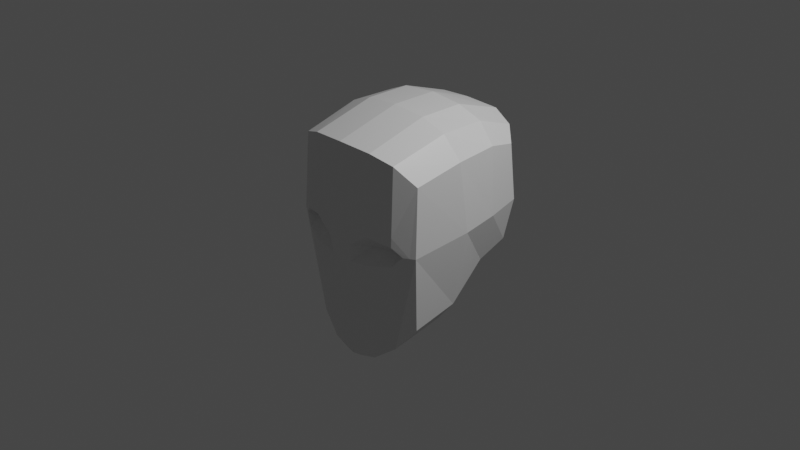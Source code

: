 # Source: lowpoly-head.blend  (saved by Blender 2.91.10; exported with 4.5.12 LTS)
import bpy
from mathutils import Matrix  # noqa: F401  (used for matrix-valued properties, if any)

bpy.ops.wm.read_factory_settings(use_empty=True)
scene = bpy.context.scene
scene.name = 'Scene'

# ---- collections
col_collection = bpy.data.collections.new('Collection'); scene.collection.children.link(col_collection)

# ---- materials (node trees are filled in below, after node groups)
mat_material = bpy.data.materials.new('Material')
mat_material.alpha_threshold = 0.0
mat_material.use_transparent_shadow = False
mat_material.line_color = (0.0, 0.0, 0.0, 1.0)

# ---- material node trees
mat_material.use_nodes = True; mat_material.node_tree.nodes.clear()
_N = mat_material.node_tree.nodes; _L = mat_material.node_tree.links
n0 = _N.new('ShaderNodeOutputMaterial'); n0.name = 'Material Output'; n0.location = (300, 300)
n1 = _N.new('ShaderNodeBsdfPrincipled'); n1.name = 'Principled BSDF'; n1.location = (10, 300)
n1.distribution = 'GGX'
n1.subsurface_method = 'BURLEY'
n1.inputs[2].default_value = 0.4
n1.inputs[3].default_value = 1.45
n1.inputs[27].default_value = (0.0, 0.0, 0.0, 1.0)
n1.inputs[28].default_value = 1.0
_L.new(n1.outputs[0], n0.inputs[0])
n0.is_active_output = True

# ---- world
world_world = bpy.data.worlds.new('World'); scene.world = world_world
world_world.use_nodes = True; world_world.node_tree.nodes.clear()
_N = world_world.node_tree.nodes; _L = world_world.node_tree.links
n0 = _N.new('ShaderNodeOutputWorld'); n0.name = 'World Output'; n0.location = (300, 300)
n1 = _N.new('ShaderNodeBackground'); n1.name = 'Background'; n1.location = (10, 300)
n1.inputs[0].default_value = (0.05088, 0.05088, 0.05088, 1.0)
_L.new(n1.outputs[0], n0.inputs[0])
n0.is_active_output = True
world_world.color = (0.05088, 0.05088, 0.05088)
world_world.use_sun_shadow = False
world_world.sun_shadow_jitter_overblur = 0.0

# ---- cameras
cam_camera = bpy.data.cameras.new('Camera')
cam_camera.clip_end = 100.0
cam_camera.ortho_scale = 7.314

# ---- lights
light_light = bpy.data.lights.new('Light', 'POINT')
light_light.transmission_factor = 0.0
light_light.energy = 1000.0
light_light.shadow_soft_size = 0.1
light_light.shadow_maximum_resolution = 0.006
light_light.use_absolute_resolution = True

# ---- meshes
me_cube = bpy.data.meshes.new('Cube')
me_cube.from_pydata([(0.7582, 0.7945, 0.8245), (0.6798, 0.8294, -0.2567), (0.789, -0.5117, 0.7616), (0.719, -0.4429, -0.8194), (0.0, 0.9577, 1.074), (0.0, 1.044, -0.3418), (0.0, -0.7577, 1.058), (0.0, -0.6472, -1.314), (0.5571, 0.9053, -0.2923), (0.2989, 0.9857, -0.3334), (0.6046, -0.6449, 0.9538), (0.3717, -0.7245, 1.034), (0.2903, -0.6167, -1.254), (0.5339, -0.5527, -1.069), (0.3632, 0.9933, 1.04), (0.6256, 0.907, 0.9596), (0.0, 0.5955, -0.4871), (0.0, 0.03588, -1.235), (0.8164, 0.4577, 0.9088), (0.8277, 0.004035, 0.8771), (0.0, -0.05509, 1.246), (0.0, 0.4571, 1.249), (0.719, 0.06452, -0.7145), (0.6691, 0.5024, -0.3883), (0.2882, 0.5552, -0.4766), (0.2903, 0.03919, -1.161), (0.5464, 0.5279, -0.4296), (0.5339, 0.0531, -0.9544), (0.6256, 0.4802, 1.109), (0.6341, -0.02477, 1.112), (0.3717, 0.4469, 1.219), (0.3717, -0.04765, 1.215), (0.7774, 0.8541, 0.2126), (0.0, -0.8023, 0.03154), (0.8106, -0.5485, 0.0445), (0.0, 1.121, 0.2514), (0.3447, 1.068, 0.2426), (0.6117, 0.9734, 0.2345), (0.5851, -0.5461, 0.04566), (0.3259, -0.6394, 0.03141), (0.8515, 0.4643, 0.1812), (0.8669, 0.08399, 0.1291), (0.09997, 0.03721, -1.218), (0.1011, -0.6348, -1.303), (0.1364, -0.7892, 0.03149), (0.3493, -0.7643, 0.1866), (0.604, -0.6742, 0.1356), (0.5961, -0.6639, -0.07841), (0.7023, -0.6152, 0.04511), (0.3363, -0.7523, -0.1313), (0.0, -0.7811, -0.1733), (0.1305, -0.77, -0.1549), (0.7587, -0.5804, 0.04479), (0.3318, -0.7388, -0.2429), (0.3519, -0.7598, 0.283), (0.5885, -0.6502, -0.2004), (0.0, -0.7966, 0.1635), (0.6041, -0.6706, 0.2369), (0.1273, -0.7553, -0.2793), (0.0, -0.7669, -0.2948)], [], [(31, 20, 6, 11), (39, 45, 44), (27, 22, 3, 13), (41, 19, 2, 34), (37, 15, 0, 32), (35, 4, 14, 36), (36, 14, 15, 37), (17, 42, 43, 7), (25, 27, 13, 12), (34, 2, 10, 57, 52), (38, 46, 45, 39), (19, 29, 10, 2), (29, 31, 11, 10), (15, 14, 30, 28), (28, 30, 31, 29), (0, 15, 28, 18), (18, 28, 29, 19), (9, 8, 26, 24), (24, 26, 27, 25), (5, 9, 24, 16), (16, 24, 25, 42, 17), (32, 0, 18, 40), (40, 18, 19, 41), (8, 1, 23, 26), (26, 23, 22, 27), (14, 4, 21, 30), (30, 21, 20, 31), (23, 40, 41, 22), (1, 32, 40, 23), (13, 55, 53, 12), (3, 34, 52, 55, 13), (9, 36, 37, 8), (5, 35, 36, 9), (8, 37, 32, 1), (22, 41, 34, 3), (12, 53, 58, 43), (43, 42, 25, 12), (43, 58, 59, 7), (44, 45, 54, 56, 33), (45, 46, 57, 54), (48, 46, 38), (47, 48, 38), (49, 47, 38, 39), (50, 51, 44, 33), (51, 49, 39, 44), (56, 54, 11, 6), (54, 57, 10, 11), (53, 55, 47, 49), (52, 57, 46, 48), (55, 52, 48, 47), (58, 53, 49, 51), (59, 58, 51, 50)])
_uv = me_cube.uv_layers.new(name='UVMap')
_uv.uv.foreach_set('vector', [0.7917, 0.6667, 0.875, 0.6667, 0.875, 0.75, 0.7917, 0.75, 0.5108, 0.9191, 0.5302, 0.9187, 0.5108, 0.968, 0.2917, 0.6667, 0.375, 0.6667, 0.375, 0.75, 0.2917, 0.75, 0.5098, 0.6709, 0.6136, 0.6669, 0.6185, 0.75, 0.5102, 0.75, 0.5108, 0.4167, 0.625, 0.4167, 0.625, 0.5, 0.5051, 0.5, 0.5108, 0.25, 0.625, 0.25, 0.625, 0.3333, 0.5108, 0.3333, 0.5108, 0.3333, 0.625, 0.3333, 0.625, 0.4167, 0.5108, 0.4167, 0.125, 0.6667, 0.1585, 0.6667, 0.1589, 0.75, 0.125, 0.75, 0.2083, 0.6667, 0.2917, 0.6667, 0.2917, 0.75, 0.2083, 0.75, 0.5102, 0.75, 0.6185, 0.75, 0.625, 0.8333, 0.5359, 0.8369, 0.5104, 0.7721, 0.5108, 0.8379, 0.5233, 0.8374, 0.5302, 0.9187, 0.5108, 0.9191, 0.6136, 0.6669, 0.7083, 0.6667, 0.7083, 0.75, 0.6185, 0.75, 0.7083, 0.6667, 0.7917, 0.6667, 0.7917, 0.75, 0.7083, 0.75, 0.7083, 0.5, 0.7917, 0.5, 0.7917, 0.5833, 0.7083, 0.5833, 0.7083, 0.5833, 0.7917, 0.5833, 0.7917, 0.6667, 0.7083, 0.6667, 0.625, 0.5, 0.7083, 0.5, 0.7083, 0.5833, 0.6199, 0.5833, 0.6199, 0.5833, 0.7083, 0.5833, 0.7083, 0.6667, 0.6136, 0.6669, 0.2042, 0.5, 0.2837, 0.5, 0.2837, 0.5833, 0.2042, 0.5833, 0.2042, 0.5833, 0.2837, 0.5833, 0.2917, 0.6667, 0.2083, 0.6667, 0.125, 0.5, 0.2042, 0.5, 0.2042, 0.5833, 0.125, 0.5833, 0.125, 0.5833, 0.2042, 0.5833, 0.2083, 0.6667, 0.1585, 0.6667, 0.125, 0.6667, 0.5051, 0.5, 0.625, 0.5, 0.6199, 0.5833, 0.5104, 0.5865, 0.5104, 0.5865, 0.6199, 0.5833, 0.6136, 0.6669, 0.5098, 0.6709, 0.2837, 0.5, 0.375, 0.5, 0.375, 0.5833, 0.2837, 0.5833, 0.2837, 0.5833, 0.375, 0.5833, 0.375, 0.6667, 0.2917, 0.6667, 0.7917, 0.5, 0.875, 0.5, 0.875, 0.5833, 0.7917, 0.5833, 0.7917, 0.5833, 0.875, 0.5833, 0.875, 0.6667, 0.7917, 0.6667, 0.375, 0.5833, 0.5104, 0.5865, 0.5098, 0.6709, 0.375, 0.6667, 0.375, 0.5, 0.5051, 0.5, 0.5104, 0.5865, 0.375, 0.5833, 0.375, 0.8333, 0.4808, 0.8369, 0.4822, 0.9186, 0.375, 0.9167, 0.375, 0.75, 0.5102, 0.75, 0.5104, 0.7721, 0.4808, 0.8369, 0.375, 0.8333, 0.375, 0.3292, 0.5108, 0.3333, 0.5108, 0.4167, 0.375, 0.4087, 0.375, 0.25, 0.5108, 0.25, 0.5108, 0.3333, 0.375, 0.3292, 0.375, 0.4087, 0.5108, 0.4167, 0.5051, 0.5, 0.375, 0.5, 0.375, 0.6667, 0.5098, 0.6709, 0.5102, 0.75, 0.375, 0.75, 0.375, 0.9167, 0.4822, 0.9186, 0.4792, 0.9678, 0.375, 0.9661, 0.1589, 0.75, 0.1585, 0.6667, 0.2083, 0.6667, 0.2083, 0.75, 0.375, 0.9661, 0.4792, 0.9678, 0.4779, 1.0, 0.375, 1.0, 0.5108, 0.968, 0.5302, 0.9187, 0.541, 0.9184, 0.5255, 1.0, 0.5108, 1.0, 0.5302, 0.9187, 0.5233, 0.8374, 0.5359, 0.8369, 0.541, 0.9184, 0.5105, 0.796, 0.5233, 0.8374, 0.5108, 0.8379, 0.4957, 0.8374, 0.5105, 0.796, 0.5108, 0.8379, 0.494, 0.9188, 0.4957, 0.8374, 0.5108, 0.8379, 0.5108, 0.9191, 0.4901, 1.0, 0.4918, 0.968, 0.5108, 0.968, 0.5108, 1.0, 0.4918, 0.968, 0.494, 0.9188, 0.5108, 0.9191, 0.5108, 0.968, 0.5255, 1.0, 0.541, 0.9184, 0.625, 0.9167, 0.625, 1.0, 0.541, 0.9184, 0.5359, 0.8369, 0.625, 0.8333, 0.625, 0.9167, 0.4822, 0.9186, 0.4808, 0.8369, 0.4957, 0.8374, 0.494, 0.9188, 0.5104, 0.7721, 0.5359, 0.8369, 0.5233, 0.8374, 0.5105, 0.796, 0.4808, 0.8369, 0.5104, 0.7721, 0.5105, 0.796, 0.4957, 0.8374, 0.4792, 0.9678, 0.4822, 0.9186, 0.494, 0.9188, 0.4918, 0.968, 0.4779, 1.0, 0.4792, 0.9678, 0.4918, 0.968, 0.4901, 1.0])
me_cube.materials.append(mat_material)
me_cube.use_remesh_preserve_volume = False
me_cube.use_remesh_preserve_attributes = False
me_cube.use_mirror_vertex_groups = False
me_cube.update()

# ---- objects
ob_cube = bpy.data.objects.new('Cube', me_cube)
ob_light = bpy.data.objects.new('Light', light_light)
ob_camera = bpy.data.objects.new('Camera', cam_camera)

# ---- transforms, parenting, visibility, modifiers, constraints
ob_cube.location = (0.0, 0.0, 0.0)
ob_cube.lock_rotations_4d = False
ob_cube.empty_display_type = 'ARROWS'
ob_cube.lineart.crease_threshold = 0.0
_m = ob_cube.modifiers.new('Mirror', 'MIRROR')
_m.use_clip = True
ob_light.location = (4.076, 1.005, 5.904)
ob_light.rotation_euler = (0.6503, 0.05522, 1.866)
ob_light.lock_rotations_4d = False
ob_light.empty_display_type = 'ARROWS'
ob_light.color = (0.0, 0.0, 0.0, 0.0)
ob_light.lineart.crease_threshold = 0.0
ob_camera.location = (7.359, -6.926, 4.958)
ob_camera.rotation_euler = (1.109, 0.0, 0.8149)
ob_camera.lock_rotations_4d = False
ob_camera.empty_display_type = 'ARROWS'
ob_camera.color = (0.0, 0.0, 0.0, 0.0)
ob_camera.display_type = 'WIRE'
ob_camera.lineart.crease_threshold = 0.0

# ---- collection membership
col_collection.objects.link(ob_cube)
col_collection.objects.link(ob_light)
col_collection.objects.link(ob_camera)

# ---- scene / render settings (as saved in the file)
scene.camera = ob_camera
scene.frame_start = 1; scene.frame_end = 250; scene.frame_set(36)
scene.render.engine = 'BLENDER_EEVEE_NEXT'
scene.cycles.use_denoising = False
scene.cycles.samples = 128
scene.cycles.sampling_pattern = 'TABULATED_SOBOL'
scene.cycles.use_adaptive_sampling = False
scene.cycles.use_light_tree = False
scene.view_settings.view_transform = 'Filmic'
bpy.context.view_layer.update()

